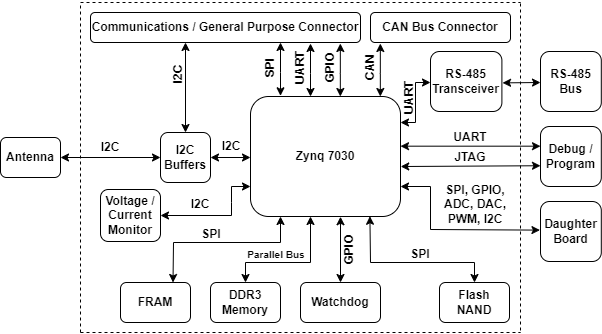

The diagram above was exported from draw.io. Its source (the exported page's mxGraphModel, read from the mxfile embedded in the PNG):
<mxGraphModel dx="141" dy="75" grid="1" gridSize="10" guides="1" tooltips="1" connect="1" arrows="1" fold="1" page="1" pageScale="1" pageWidth="827" pageHeight="1169" background="#ffffff" math="0" shadow="0">
  <root>
    <mxCell id="0" />
    <mxCell id="1" parent="0" />
    <mxCell id="TT9xjdtRBuZO0dlfP8fB-1" value="" style="endArrow=none;dashed=1;html=1;rounded=0;" parent="1" edge="1">
      <mxGeometry width="50" height="50" relative="1" as="geometry">
        <mxPoint x="120" y="410" as="sourcePoint" />
        <mxPoint x="120" y="80" as="targetPoint" />
      </mxGeometry>
    </mxCell>
    <mxCell id="TT9xjdtRBuZO0dlfP8fB-2" value="" style="endArrow=none;dashed=1;html=1;rounded=0;" parent="1" edge="1">
      <mxGeometry width="50" height="50" relative="1" as="geometry">
        <mxPoint x="560" y="408" as="sourcePoint" />
        <mxPoint x="560" y="78" as="targetPoint" />
      </mxGeometry>
    </mxCell>
    <mxCell id="TT9xjdtRBuZO0dlfP8fB-3" value="" style="endArrow=none;dashed=1;html=1;rounded=0;" parent="1" edge="1">
      <mxGeometry width="50" height="50" relative="1" as="geometry">
        <mxPoint x="120" y="80" as="sourcePoint" />
        <mxPoint x="560" y="80" as="targetPoint" />
      </mxGeometry>
    </mxCell>
    <mxCell id="TT9xjdtRBuZO0dlfP8fB-4" value="" style="endArrow=none;dashed=1;html=1;rounded=0;" parent="1" edge="1">
      <mxGeometry width="50" height="50" relative="1" as="geometry">
        <mxPoint x="120" y="410" as="sourcePoint" />
        <mxPoint x="560" y="410" as="targetPoint" />
      </mxGeometry>
    </mxCell>
    <mxCell id="TT9xjdtRBuZO0dlfP8fB-6" value="&lt;b&gt;Zynq 7030&lt;/b&gt;" style="rounded=1;whiteSpace=wrap;html=1;" parent="1" vertex="1">
      <mxGeometry x="290" y="174" width="150" height="120" as="geometry" />
    </mxCell>
    <mxCell id="TT9xjdtRBuZO0dlfP8fB-8" value="&lt;b&gt;Watchdog&lt;/b&gt;" style="rounded=1;whiteSpace=wrap;html=1;" parent="1" vertex="1">
      <mxGeometry x="340" y="360" width="80" height="40" as="geometry" />
    </mxCell>
    <mxCell id="TT9xjdtRBuZO0dlfP8fB-9" value="&lt;b&gt;GPIO&lt;/b&gt;" style="text;html=1;align=center;verticalAlign=middle;whiteSpace=wrap;rounded=0;rotation=-90;" parent="1" vertex="1">
      <mxGeometry x="359" y="312" width="60" height="30" as="geometry" />
    </mxCell>
    <mxCell id="TT9xjdtRBuZO0dlfP8fB-14" value="&lt;b&gt;UART&lt;/b&gt;" style="text;html=1;align=center;verticalAlign=middle;whiteSpace=wrap;rounded=0;" parent="1" vertex="1">
      <mxGeometry x="480" y="200" width="60" height="30" as="geometry" />
    </mxCell>
    <mxCell id="TT9xjdtRBuZO0dlfP8fB-15" value="&lt;b&gt;JTAG&lt;/b&gt;" style="text;html=1;align=center;verticalAlign=middle;whiteSpace=wrap;rounded=0;" parent="1" vertex="1">
      <mxGeometry x="480" y="220" width="60" height="30" as="geometry" />
    </mxCell>
    <mxCell id="TT9xjdtRBuZO0dlfP8fB-19" value="" style="endArrow=classic;startArrow=classic;html=1;rounded=0;exitX=1.005;exitY=0.414;exitDx=0;exitDy=0;exitPerimeter=0;entryX=0;entryY=0.328;entryDx=0;entryDy=0;entryPerimeter=0;" parent="1" target="SspCySvx6NmLtC_FZfgp-6" edge="1">
      <mxGeometry width="50" height="50" relative="1" as="geometry">
        <mxPoint x="440.00000000000017" y="223.67999999999995" as="sourcePoint" />
        <mxPoint x="559.1392000000003" y="224.22000000000003" as="targetPoint" />
      </mxGeometry>
    </mxCell>
    <mxCell id="TT9xjdtRBuZO0dlfP8fB-20" value="" style="endArrow=classic;startArrow=classic;html=1;rounded=0;entryX=0;entryY=0.654;entryDx=0;entryDy=0;entryPerimeter=0;" parent="1" target="SspCySvx6NmLtC_FZfgp-6" edge="1">
      <mxGeometry width="50" height="50" relative="1" as="geometry">
        <mxPoint x="440.2" y="244" as="sourcePoint" />
        <mxPoint x="559.2" y="244" as="targetPoint" />
      </mxGeometry>
    </mxCell>
    <mxCell id="TT9xjdtRBuZO0dlfP8fB-21" value="" style="endArrow=classic;startArrow=classic;html=1;rounded=0;entryX=0.6;entryY=1.002;entryDx=0;entryDy=0;entryPerimeter=0;" parent="1" target="TT9xjdtRBuZO0dlfP8fB-6" edge="1">
      <mxGeometry width="50" height="50" relative="1" as="geometry">
        <mxPoint x="380" y="360" as="sourcePoint" />
        <mxPoint x="380" y="320" as="targetPoint" />
      </mxGeometry>
    </mxCell>
    <mxCell id="IJsmOlox1lUbahNYs_-E-1" value="&lt;b&gt;Flash NAND&lt;/b&gt;" style="rounded=1;whiteSpace=wrap;html=1;" parent="1" vertex="1">
      <mxGeometry x="479" y="360" width="70" height="40" as="geometry" />
    </mxCell>
    <mxCell id="IJsmOlox1lUbahNYs_-E-4" value="" style="endArrow=classic;startArrow=classic;html=1;rounded=0;exitX=0.5;exitY=0;exitDx=0;exitDy=0;entryX=0.796;entryY=0.998;entryDx=0;entryDy=0;entryPerimeter=0;" parent="1" source="IJsmOlox1lUbahNYs_-E-1" target="TT9xjdtRBuZO0dlfP8fB-6" edge="1">
      <mxGeometry width="50" height="50" relative="1" as="geometry">
        <mxPoint x="470" y="340" as="sourcePoint" />
        <mxPoint x="410" y="340" as="targetPoint" />
        <Array as="points">
          <mxPoint x="514" y="340" />
          <mxPoint x="410" y="340" />
        </Array>
      </mxGeometry>
    </mxCell>
    <mxCell id="IJsmOlox1lUbahNYs_-E-5" value="&lt;b&gt;SPI&lt;/b&gt;" style="text;html=1;align=center;verticalAlign=middle;whiteSpace=wrap;rounded=0;" parent="1" vertex="1">
      <mxGeometry x="430" y="317" width="60" height="30" as="geometry" />
    </mxCell>
    <mxCell id="IJsmOlox1lUbahNYs_-E-6" value="&lt;b&gt;DDR3 Memory&lt;/b&gt;" style="rounded=1;whiteSpace=wrap;html=1;" parent="1" vertex="1">
      <mxGeometry x="250" y="360" width="70" height="40" as="geometry" />
    </mxCell>
    <mxCell id="IJsmOlox1lUbahNYs_-E-7" value="" style="endArrow=classic;startArrow=classic;html=1;rounded=0;exitX=0.5;exitY=0;exitDx=0;exitDy=0;entryX=0.4;entryY=1;entryDx=0;entryDy=0;entryPerimeter=0;" parent="1" source="IJsmOlox1lUbahNYs_-E-6" target="TT9xjdtRBuZO0dlfP8fB-6" edge="1">
      <mxGeometry width="50" height="50" relative="1" as="geometry">
        <mxPoint x="240" y="340" as="sourcePoint" />
        <mxPoint x="320" y="340" as="targetPoint" />
        <Array as="points">
          <mxPoint x="285" y="340" />
          <mxPoint x="350" y="340" />
        </Array>
      </mxGeometry>
    </mxCell>
    <mxCell id="IJsmOlox1lUbahNYs_-E-8" value="&lt;b&gt;&lt;font style=&quot;font-size: 10px;&quot;&gt;Parallel Bus&lt;/font&gt;&lt;/b&gt;" style="text;html=1;align=center;verticalAlign=middle;whiteSpace=wrap;rounded=0;" parent="1" vertex="1">
      <mxGeometry x="271" y="317" width="90" height="30" as="geometry" />
    </mxCell>
    <mxCell id="8D80j2T8zzqR8n3ItDZq-1" value="" style="endArrow=classic;startArrow=classic;html=1;rounded=0;entryX=0.439;entryY=1.004;entryDx=0;entryDy=0;entryPerimeter=0;exitX=0.75;exitY=0;exitDx=0;exitDy=0;" parent="1" source="8D80j2T8zzqR8n3ItDZq-2" edge="1">
      <mxGeometry width="50" height="50" relative="1" as="geometry">
        <mxPoint x="215" y="360" as="sourcePoint" />
        <mxPoint x="320" y="294" as="targetPoint" />
        <Array as="points">
          <mxPoint x="213" y="320" />
          <mxPoint x="320" y="320" />
        </Array>
      </mxGeometry>
    </mxCell>
    <mxCell id="8D80j2T8zzqR8n3ItDZq-2" value="&lt;b&gt;FRAM&lt;/b&gt;" style="rounded=1;whiteSpace=wrap;html=1;" parent="1" vertex="1">
      <mxGeometry x="160" y="360" width="70" height="40" as="geometry" />
    </mxCell>
    <mxCell id="8D80j2T8zzqR8n3ItDZq-3" value="&lt;b&gt;SPI&lt;/b&gt;" style="text;html=1;align=center;verticalAlign=middle;whiteSpace=wrap;rounded=0;" parent="1" vertex="1">
      <mxGeometry x="221" y="297" width="60" height="30" as="geometry" />
    </mxCell>
    <mxCell id="8D80j2T8zzqR8n3ItDZq-4" value="&lt;b&gt;I2C Buffers&lt;/b&gt;" style="rounded=1;whiteSpace=wrap;html=1;" parent="1" vertex="1">
      <mxGeometry x="200" y="210" width="50" height="50" as="geometry" />
    </mxCell>
    <mxCell id="8D80j2T8zzqR8n3ItDZq-6" value="&lt;b&gt;I2C&lt;/b&gt;" style="text;html=1;align=center;verticalAlign=middle;whiteSpace=wrap;rounded=0;" parent="1" vertex="1">
      <mxGeometry x="241" y="209" width="60" height="30" as="geometry" />
    </mxCell>
    <mxCell id="SspCySvx6NmLtC_FZfgp-1" value="&lt;b&gt;Antenna&lt;/b&gt;" style="rounded=1;whiteSpace=wrap;html=1;" parent="1" vertex="1">
      <mxGeometry x="40" y="215" width="60" height="40" as="geometry" />
    </mxCell>
    <mxCell id="SspCySvx6NmLtC_FZfgp-3" value="&lt;b&gt;I2C&lt;/b&gt;" style="text;html=1;align=center;verticalAlign=middle;whiteSpace=wrap;rounded=0;" parent="1" vertex="1">
      <mxGeometry x="120" y="210" width="60" height="30" as="geometry" />
    </mxCell>
    <mxCell id="SspCySvx6NmLtC_FZfgp-4" value="" style="endArrow=classic;startArrow=classic;html=1;rounded=0;entryX=0;entryY=0.5;entryDx=0;entryDy=0;exitX=1;exitY=0.5;exitDx=0;exitDy=0;" parent="1" target="8D80j2T8zzqR8n3ItDZq-4" edge="1" source="SspCySvx6NmLtC_FZfgp-1">
      <mxGeometry width="50" height="50" relative="1" as="geometry">
        <mxPoint x="100" y="220" as="sourcePoint" />
        <mxPoint x="190" y="220" as="targetPoint" />
      </mxGeometry>
    </mxCell>
    <mxCell id="SspCySvx6NmLtC_FZfgp-5" value="" style="endArrow=classic;startArrow=classic;html=1;rounded=0;exitX=1;exitY=0.5;exitDx=0;exitDy=0;" parent="1" source="8D80j2T8zzqR8n3ItDZq-4" edge="1">
      <mxGeometry width="50" height="50" relative="1" as="geometry">
        <mxPoint x="150" y="270" as="sourcePoint" />
        <mxPoint x="290" y="235" as="targetPoint" />
      </mxGeometry>
    </mxCell>
    <mxCell id="SspCySvx6NmLtC_FZfgp-6" value="&lt;b&gt;Debug / Program&lt;/b&gt;" style="rounded=1;whiteSpace=wrap;html=1;" parent="1" vertex="1">
      <mxGeometry x="580" y="204" width="60.8" height="60" as="geometry" />
    </mxCell>
    <mxCell id="SspCySvx6NmLtC_FZfgp-7" value="&lt;b&gt;Voltage / Current Monitor&lt;/b&gt;" style="rounded=1;whiteSpace=wrap;html=1;" parent="1" vertex="1">
      <mxGeometry x="140" y="267" width="60" height="52" as="geometry" />
    </mxCell>
    <mxCell id="SspCySvx6NmLtC_FZfgp-11" value="" style="endArrow=classic;startArrow=classic;html=1;rounded=0;entryX=0.25;entryY=1;entryDx=0;entryDy=0;exitX=0.5;exitY=0;exitDx=0;exitDy=0;" parent="1" source="8D80j2T8zzqR8n3ItDZq-4" edge="1">
      <mxGeometry width="50" height="50" relative="1" as="geometry">
        <mxPoint x="230" y="260" as="sourcePoint" />
        <mxPoint x="225" y="120" as="targetPoint" />
      </mxGeometry>
    </mxCell>
    <mxCell id="SspCySvx6NmLtC_FZfgp-12" value="&lt;b&gt;I2C&lt;/b&gt;" style="text;html=1;align=center;verticalAlign=middle;whiteSpace=wrap;rounded=0;rotation=-90;" parent="1" vertex="1">
      <mxGeometry x="188" y="137" width="60" height="30" as="geometry" />
    </mxCell>
    <mxCell id="SspCySvx6NmLtC_FZfgp-13" value="" style="endArrow=classic;startArrow=classic;html=1;rounded=0;entryX=0.5;entryY=1;entryDx=0;entryDy=0;exitX=0.2;exitY=-0.006;exitDx=0;exitDy=0;exitPerimeter=0;" parent="1" source="TT9xjdtRBuZO0dlfP8fB-6" edge="1">
      <mxGeometry width="50" height="50" relative="1" as="geometry">
        <mxPoint x="280" y="190" as="sourcePoint" />
        <mxPoint x="320" y="120" as="targetPoint" />
        <Array as="points">
          <mxPoint x="320" y="150" />
        </Array>
      </mxGeometry>
    </mxCell>
    <mxCell id="NcCecCir5UwyHwAnefo5-1" value="" style="endArrow=classic;startArrow=classic;html=1;rounded=0;entryX=1;entryY=0.75;entryDx=0;entryDy=0;exitX=-0.009;exitY=0.477;exitDx=0;exitDy=0;exitPerimeter=0;" parent="1" source="NcCecCir5UwyHwAnefo5-3" target="TT9xjdtRBuZO0dlfP8fB-6" edge="1">
      <mxGeometry width="50" height="50" relative="1" as="geometry">
        <mxPoint x="560" y="310" as="sourcePoint" />
        <mxPoint x="460" y="270" as="targetPoint" />
        <Array as="points">
          <mxPoint x="470" y="307" />
          <mxPoint x="470" y="264" />
        </Array>
      </mxGeometry>
    </mxCell>
    <mxCell id="NcCecCir5UwyHwAnefo5-2" value="&lt;b&gt;SPI, GPIO, ADC, DAC, PWM, I2C&lt;/b&gt;" style="text;html=1;align=center;verticalAlign=middle;whiteSpace=wrap;rounded=0;" parent="1" vertex="1">
      <mxGeometry x="470" y="267" width="90" height="30" as="geometry" />
    </mxCell>
    <mxCell id="NcCecCir5UwyHwAnefo5-3" value="&lt;b&gt;Daughter Board&lt;/b&gt;" style="rounded=1;whiteSpace=wrap;html=1;" parent="1" vertex="1">
      <mxGeometry x="580" y="279" width="60.8" height="60" as="geometry" />
    </mxCell>
    <mxCell id="NcCecCir5UwyHwAnefo5-4" value="" style="endArrow=classic;startArrow=classic;html=1;rounded=0;exitX=1.005;exitY=0.414;exitDx=0;exitDy=0;exitPerimeter=0;" parent="1" edge="1">
      <mxGeometry width="50" height="50" relative="1" as="geometry">
        <mxPoint x="440.00000000000017" y="199.99999999999994" as="sourcePoint" />
        <mxPoint x="470" y="160" as="targetPoint" />
        <Array as="points">
          <mxPoint x="455" y="200" />
          <mxPoint x="455" y="160" />
          <mxPoint x="470" y="160" />
        </Array>
      </mxGeometry>
    </mxCell>
    <mxCell id="NcCecCir5UwyHwAnefo5-5" value="&lt;b&gt;UART&lt;/b&gt;" style="text;html=1;align=center;verticalAlign=middle;whiteSpace=wrap;rounded=0;rotation=-90;" parent="1" vertex="1">
      <mxGeometry x="419" y="160" width="60" height="30" as="geometry" />
    </mxCell>
    <mxCell id="NcCecCir5UwyHwAnefo5-6" value="&lt;b&gt;RS-485 Transceiver&lt;/b&gt;" style="rounded=1;whiteSpace=wrap;html=1;" parent="1" vertex="1">
      <mxGeometry x="470" y="129" width="71.4" height="60" as="geometry" />
    </mxCell>
    <mxCell id="NcCecCir5UwyHwAnefo5-7" value="" style="endArrow=classic;startArrow=classic;html=1;rounded=0;entryX=0.5;entryY=1;entryDx=0;entryDy=0;exitX=0.2;exitY=-0.006;exitDx=0;exitDy=0;exitPerimeter=0;" parent="1" edge="1">
      <mxGeometry width="50" height="50" relative="1" as="geometry">
        <mxPoint x="350" y="174" as="sourcePoint" />
        <mxPoint x="350" y="121" as="targetPoint" />
        <Array as="points">
          <mxPoint x="350" y="151" />
        </Array>
      </mxGeometry>
    </mxCell>
    <mxCell id="NcCecCir5UwyHwAnefo5-8" value="" style="endArrow=classic;startArrow=classic;html=1;rounded=0;entryX=0.5;entryY=1;entryDx=0;entryDy=0;exitX=0.2;exitY=-0.006;exitDx=0;exitDy=0;exitPerimeter=0;" parent="1" edge="1">
      <mxGeometry width="50" height="50" relative="1" as="geometry">
        <mxPoint x="379.83" y="174" as="sourcePoint" />
        <mxPoint x="379.83" y="121" as="targetPoint" />
        <Array as="points">
          <mxPoint x="379.83" y="151" />
        </Array>
      </mxGeometry>
    </mxCell>
    <mxCell id="NcCecCir5UwyHwAnefo5-9" value="&lt;b&gt;Communications / General Purpose Connector&lt;/b&gt;" style="rounded=1;whiteSpace=wrap;html=1;" parent="1" vertex="1">
      <mxGeometry x="130" y="90" width="270" height="30" as="geometry" />
    </mxCell>
    <mxCell id="NcCecCir5UwyHwAnefo5-10" value="&lt;b&gt;SPI&lt;/b&gt;" style="text;html=1;align=center;verticalAlign=middle;whiteSpace=wrap;rounded=0;rotation=-90;" parent="1" vertex="1">
      <mxGeometry x="280" y="130" width="60" height="30" as="geometry" />
    </mxCell>
    <mxCell id="NcCecCir5UwyHwAnefo5-11" value="&lt;b&gt;UART&lt;/b&gt;" style="text;html=1;align=center;verticalAlign=middle;whiteSpace=wrap;rounded=0;rotation=-90;" parent="1" vertex="1">
      <mxGeometry x="310" y="130" width="60" height="30" as="geometry" />
    </mxCell>
    <mxCell id="NcCecCir5UwyHwAnefo5-13" value="&lt;b&gt;GPIO&lt;/b&gt;" style="text;html=1;align=center;verticalAlign=middle;whiteSpace=wrap;rounded=0;rotation=-90;" parent="1" vertex="1">
      <mxGeometry x="340" y="130" width="60" height="30" as="geometry" />
    </mxCell>
    <mxCell id="NcCecCir5UwyHwAnefo5-14" value="" style="endArrow=classic;startArrow=classic;html=1;rounded=0;exitX=1.009;exitY=0.523;exitDx=0;exitDy=0;exitPerimeter=0;" parent="1" source="NcCecCir5UwyHwAnefo5-6" edge="1">
      <mxGeometry width="50" height="50" relative="1" as="geometry">
        <mxPoint x="600" y="167" as="sourcePoint" />
        <mxPoint x="580" y="160" as="targetPoint" />
      </mxGeometry>
    </mxCell>
    <mxCell id="NcCecCir5UwyHwAnefo5-15" value="&lt;b&gt;RS-&lt;/b&gt;&lt;b style=&quot;background-color: initial;&quot;&gt;485 Bus&lt;/b&gt;" style="rounded=1;whiteSpace=wrap;html=1;" parent="1" vertex="1">
      <mxGeometry x="580" y="129" width="60.8" height="60" as="geometry" />
    </mxCell>
    <mxCell id="E9f1f_myR9ka1kY-CKeT-4" value="&lt;b&gt;CAN Bus Connector&lt;/b&gt;" style="rounded=1;whiteSpace=wrap;html=1;" vertex="1" parent="1">
      <mxGeometry x="410" y="90" width="140" height="30" as="geometry" />
    </mxCell>
    <mxCell id="E9f1f_myR9ka1kY-CKeT-5" value="" style="endArrow=classic;startArrow=classic;html=1;rounded=0;entryX=0.5;entryY=1;entryDx=0;entryDy=0;exitX=0.2;exitY=-0.006;exitDx=0;exitDy=0;exitPerimeter=0;" edge="1" parent="1">
      <mxGeometry width="50" height="50" relative="1" as="geometry">
        <mxPoint x="419.83" y="174" as="sourcePoint" />
        <mxPoint x="419.83" y="121" as="targetPoint" />
        <Array as="points">
          <mxPoint x="419.83" y="151" />
        </Array>
      </mxGeometry>
    </mxCell>
    <mxCell id="E9f1f_myR9ka1kY-CKeT-6" value="&lt;b&gt;CAN&lt;/b&gt;" style="text;html=1;align=center;verticalAlign=middle;whiteSpace=wrap;rounded=0;rotation=-90;" vertex="1" parent="1">
      <mxGeometry x="380" y="130" width="60" height="30" as="geometry" />
    </mxCell>
    <mxCell id="E9f1f_myR9ka1kY-CKeT-8" value="" style="endArrow=classic;startArrow=classic;html=1;rounded=0;exitX=1;exitY=0.5;exitDx=0;exitDy=0;entryX=0;entryY=0.75;entryDx=0;entryDy=0;" edge="1" parent="1" source="SspCySvx6NmLtC_FZfgp-7" target="TT9xjdtRBuZO0dlfP8fB-6">
      <mxGeometry width="50" height="50" relative="1" as="geometry">
        <mxPoint x="240" y="310" as="sourcePoint" />
        <mxPoint x="270" y="260" as="targetPoint" />
        <Array as="points">
          <mxPoint x="271" y="293" />
          <mxPoint x="271" y="280" />
          <mxPoint x="271" y="264" />
        </Array>
      </mxGeometry>
    </mxCell>
    <mxCell id="E9f1f_myR9ka1kY-CKeT-9" value="&lt;b&gt;I2C&lt;/b&gt;" style="text;html=1;align=center;verticalAlign=middle;whiteSpace=wrap;rounded=0;" vertex="1" parent="1">
      <mxGeometry x="210" y="267" width="60" height="30" as="geometry" />
    </mxCell>
  </root>
</mxGraphModel>